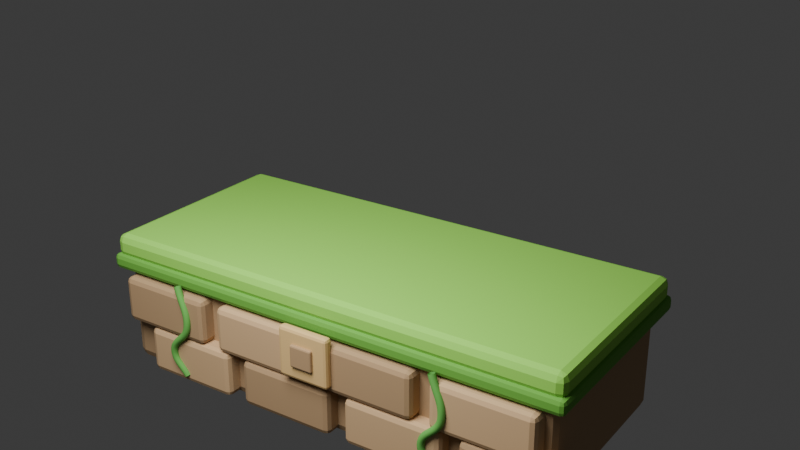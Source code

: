 # Source: plataforma_tropical_prototipo.blend  (saved by Blender 5.2.45; exported with 4.5.12 LTS)
import bpy
from mathutils import Matrix  # noqa: F401  (used for matrix-valued properties, if any)

bpy.ops.wm.read_factory_settings(use_empty=True)
scene = bpy.context.scene
scene.name = 'Scene'

# ---- collections
col_collection = bpy.data.collections.new('Collection'); scene.collection.children.link(col_collection)

# ---- materials (node trees are filled in below, after node groups)
mat_piedra_calida = bpy.data.materials.new('Piedra calida')
mat_piedra_calida.diffuse_color = (0.42, 0.27, 0.14, 1.0)
mat_piedra_calida.roughness = 0.8
mat_cesped_tropical = bpy.data.materials.new('Cesped tropical')
mat_cesped_tropical.diffuse_color = (0.28, 0.68, 0.08, 1.0)
mat_cesped_tropical.roughness = 0.8
mat_borde_de_cesped = bpy.data.materials.new('Borde de cesped')
mat_borde_de_cesped.diffuse_color = (0.12, 0.38, 0.04, 1.0)
mat_borde_de_cesped.roughness = 0.8
mat_piedra_iluminada = bpy.data.materials.new('Piedra iluminada')
mat_piedra_iluminada.diffuse_color = (0.58, 0.38, 0.2, 1.0)
mat_piedra_iluminada.roughness = 0.8
mat_relieve_antiguo = bpy.data.materials.new('Relieve antiguo')
mat_relieve_antiguo.diffuse_color = (0.72, 0.48, 0.2, 1.0)
mat_relieve_antiguo.roughness = 0.6
mat_lianas = bpy.data.materials.new('Lianas')
mat_lianas.diffuse_color = (0.12, 0.42, 0.07, 1.0)
mat_lianas.roughness = 0.8

# ---- material node trees
mat_piedra_calida.use_nodes = True; mat_piedra_calida.node_tree.nodes.clear()
_N = mat_piedra_calida.node_tree.nodes; _L = mat_piedra_calida.node_tree.links
n0 = _N.new('ShaderNodeBsdfPrincipled'); n0.name = 'Principled BSDF'; n0.location = (-200, 100)
n0.inputs[0].default_value = (0.42, 0.27, 0.14, 1.0)
n0.inputs[2].default_value = 0.8
n0.inputs[10].default_value = 0.005
n1 = _N.new('ShaderNodeOutputMaterial'); n1.name = 'Material Output'; n1.location = (200, 100)
_L.new(n0.outputs[0], n1.inputs[0])
n1.is_active_output = True
mat_cesped_tropical.use_nodes = True; mat_cesped_tropical.node_tree.nodes.clear()
_N = mat_cesped_tropical.node_tree.nodes; _L = mat_cesped_tropical.node_tree.links
n0 = _N.new('ShaderNodeBsdfPrincipled'); n0.name = 'Principled BSDF'; n0.location = (-200, 100)
n0.inputs[0].default_value = (0.28, 0.68, 0.08, 1.0)
n0.inputs[2].default_value = 0.8
n0.inputs[10].default_value = 0.005
n1 = _N.new('ShaderNodeOutputMaterial'); n1.name = 'Material Output'; n1.location = (200, 100)
_L.new(n0.outputs[0], n1.inputs[0])
n1.is_active_output = True
mat_borde_de_cesped.use_nodes = True; mat_borde_de_cesped.node_tree.nodes.clear()
_N = mat_borde_de_cesped.node_tree.nodes; _L = mat_borde_de_cesped.node_tree.links
n0 = _N.new('ShaderNodeBsdfPrincipled'); n0.name = 'Principled BSDF'; n0.location = (-200, 100)
n0.inputs[0].default_value = (0.12, 0.38, 0.04, 1.0)
n0.inputs[2].default_value = 0.8
n0.inputs[10].default_value = 0.005
n1 = _N.new('ShaderNodeOutputMaterial'); n1.name = 'Material Output'; n1.location = (200, 100)
_L.new(n0.outputs[0], n1.inputs[0])
n1.is_active_output = True
mat_piedra_iluminada.use_nodes = True; mat_piedra_iluminada.node_tree.nodes.clear()
_N = mat_piedra_iluminada.node_tree.nodes; _L = mat_piedra_iluminada.node_tree.links
n0 = _N.new('ShaderNodeBsdfPrincipled'); n0.name = 'Principled BSDF'; n0.location = (-200, 100)
n0.inputs[0].default_value = (0.58, 0.38, 0.2, 1.0)
n0.inputs[2].default_value = 0.8
n0.inputs[10].default_value = 0.005
n1 = _N.new('ShaderNodeOutputMaterial'); n1.name = 'Material Output'; n1.location = (200, 100)
_L.new(n0.outputs[0], n1.inputs[0])
n1.is_active_output = True
mat_relieve_antiguo.use_nodes = True; mat_relieve_antiguo.node_tree.nodes.clear()
_N = mat_relieve_antiguo.node_tree.nodes; _L = mat_relieve_antiguo.node_tree.links
n0 = _N.new('ShaderNodeBsdfPrincipled'); n0.name = 'Principled BSDF'; n0.location = (-200, 100)
n0.inputs[0].default_value = (0.72, 0.48, 0.2, 1.0)
n0.inputs[2].default_value = 0.6
n0.inputs[10].default_value = 0.005
n1 = _N.new('ShaderNodeOutputMaterial'); n1.name = 'Material Output'; n1.location = (200, 100)
_L.new(n0.outputs[0], n1.inputs[0])
n1.is_active_output = True
mat_lianas.use_nodes = True; mat_lianas.node_tree.nodes.clear()
_N = mat_lianas.node_tree.nodes; _L = mat_lianas.node_tree.links
n0 = _N.new('ShaderNodeBsdfPrincipled'); n0.name = 'Principled BSDF'; n0.location = (-200, 100)
n0.inputs[0].default_value = (0.12, 0.42, 0.07, 1.0)
n0.inputs[2].default_value = 0.8
n0.inputs[10].default_value = 0.005
n1 = _N.new('ShaderNodeOutputMaterial'); n1.name = 'Material Output'; n1.location = (200, 100)
_L.new(n0.outputs[0], n1.inputs[0])
n1.is_active_output = True

# ---- world
world_world = bpy.data.worlds.new('World'); scene.world = world_world
world_world.use_nodes = True; world_world.node_tree.nodes.clear()
_N = world_world.node_tree.nodes; _L = world_world.node_tree.links
n0 = _N.new('ShaderNodeOutputWorld'); n0.name = 'World Output'; n0.location = (200, 100)
n1 = _N.new('ShaderNodeBackground'); n1.name = 'Background'; n1.location = (-200, 100)
n1.inputs[0].default_value = (0.05088, 0.05088, 0.05088, 1.0)
_L.new(n1.outputs[0], n0.inputs[0])
n0.is_active_output = True
world_world.color = (0.025, 0.08, 0.1)
world_world.sun_shadow_jitter_overblur = 0.0

# ---- cameras
cam_camera_001 = bpy.data.cameras.new('Camera.001')

# ---- lights
light_area = bpy.data.lights.new('Area', 'AREA')
light_area.energy = 900.0
light_area.shape = 'DISK'
light_area.size = 5.0
light_area.size_y = 1.0

# ---- meshes
me_cube_001 = bpy.data.meshes.new('Cube.001')
me_cube_001.from_pydata([(-3.0, -1.3, -0.75), (-3.0, -1.3, 0.75), (-3.0, 1.3, -0.75), (-3.0, 1.3, 0.75), (3.0, -1.3, -0.75), (3.0, -1.3, 0.75), (3.0, 1.3, -0.75), (3.0, 1.3, 0.75)], [], [(0, 1, 3, 2), (2, 3, 7, 6), (6, 7, 5, 4), (4, 5, 1, 0), (2, 6, 4, 0), (7, 3, 1, 5)])
_uv = me_cube_001.uv_layers.new(name='UVMap')
_uv.uv.foreach_set('vector', [0.375, 0.0, 0.625, 0.0, 0.625, 0.25, 0.375, 0.25, 0.375, 0.25, 0.625, 0.25, 0.625, 0.5, 0.375, 0.5, 0.375, 0.5, 0.625, 0.5, 0.625, 0.75, 0.375, 0.75, 0.375, 0.75, 0.625, 0.75, 0.625, 1.0, 0.375, 1.0, 0.125, 0.5, 0.375, 0.5, 0.375, 0.75, 0.125, 0.75, 0.625, 0.5, 0.875, 0.5, 0.875, 0.75, 0.625, 0.75])
me_cube_001.materials.append(mat_piedra_calida)
me_cube_001.update()
me_cube_002 = bpy.data.meshes.new('Cube.002')
me_cube_002.from_pydata([(-3.12, -1.38, -0.16), (-3.12, -1.38, 0.16), (-3.12, 1.38, -0.16), (-3.12, 1.38, 0.16), (3.12, -1.38, -0.16), (3.12, -1.38, 0.16), (3.12, 1.38, -0.16), (3.12, 1.38, 0.16)], [], [(0, 1, 3, 2), (2, 3, 7, 6), (6, 7, 5, 4), (4, 5, 1, 0), (2, 6, 4, 0), (7, 3, 1, 5)])
_uv = me_cube_002.uv_layers.new(name='UVMap')
_uv.uv.foreach_set('vector', [0.375, 0.0, 0.625, 0.0, 0.625, 0.25, 0.375, 0.25, 0.375, 0.25, 0.625, 0.25, 0.625, 0.5, 0.375, 0.5, 0.375, 0.5, 0.625, 0.5, 0.625, 0.75, 0.375, 0.75, 0.375, 0.75, 0.625, 0.75, 0.625, 1.0, 0.375, 1.0, 0.125, 0.5, 0.375, 0.5, 0.375, 0.75, 0.125, 0.75, 0.625, 0.5, 0.875, 0.5, 0.875, 0.75, 0.625, 0.75])
me_cube_002.materials.append(mat_cesped_tropical)
me_cube_002.update()
me_cube_003 = bpy.data.meshes.new('Cube.003')
me_cube_003.from_pydata([(-3.15, -1.42, -0.1), (-3.15, -1.42, 0.1), (-3.15, 1.42, -0.1), (-3.15, 1.42, 0.1), (3.15, -1.42, -0.1), (3.15, -1.42, 0.1), (3.15, 1.42, -0.1), (3.15, 1.42, 0.1)], [], [(0, 1, 3, 2), (2, 3, 7, 6), (6, 7, 5, 4), (4, 5, 1, 0), (2, 6, 4, 0), (7, 3, 1, 5)])
_uv = me_cube_003.uv_layers.new(name='UVMap')
_uv.uv.foreach_set('vector', [0.375, 0.0, 0.625, 0.0, 0.625, 0.25, 0.375, 0.25, 0.375, 0.25, 0.625, 0.25, 0.625, 0.5, 0.375, 0.5, 0.375, 0.5, 0.625, 0.5, 0.625, 0.75, 0.375, 0.75, 0.375, 0.75, 0.625, 0.75, 0.625, 1.0, 0.375, 1.0, 0.125, 0.5, 0.375, 0.5, 0.375, 0.75, 0.125, 0.75, 0.625, 0.5, 0.875, 0.5, 0.875, 0.75, 0.625, 0.75])
me_cube_003.materials.append(mat_borde_de_cesped)
me_cube_003.update()
me_cube_004 = bpy.data.meshes.new('Cube.004')
me_cube_004.from_pydata([(-0.64, -0.16, -0.3), (-0.64, -0.16, 0.3), (-0.64, 0.16, -0.3), (-0.64, 0.16, 0.3), (0.64, -0.16, -0.3), (0.64, -0.16, 0.3), (0.64, 0.16, -0.3), (0.64, 0.16, 0.3)], [], [(0, 1, 3, 2), (2, 3, 7, 6), (6, 7, 5, 4), (4, 5, 1, 0), (2, 6, 4, 0), (7, 3, 1, 5)])
_uv = me_cube_004.uv_layers.new(name='UVMap')
_uv.uv.foreach_set('vector', [0.375, 0.0, 0.625, 0.0, 0.625, 0.25, 0.375, 0.25, 0.375, 0.25, 0.625, 0.25, 0.625, 0.5, 0.375, 0.5, 0.375, 0.5, 0.625, 0.5, 0.625, 0.75, 0.375, 0.75, 0.375, 0.75, 0.625, 0.75, 0.625, 1.0, 0.375, 1.0, 0.125, 0.5, 0.375, 0.5, 0.375, 0.75, 0.125, 0.75, 0.625, 0.5, 0.875, 0.5, 0.875, 0.75, 0.625, 0.75])
me_cube_004.materials.append(mat_piedra_calida)
me_cube_004.update()
me_cube_005 = bpy.data.meshes.new('Cube.005')
me_cube_005.from_pydata([(-0.64, -0.16, -0.3), (-0.64, -0.16, 0.3), (-0.64, 0.16, -0.3), (-0.64, 0.16, 0.3), (0.64, -0.16, -0.3), (0.64, -0.16, 0.3), (0.64, 0.16, -0.3), (0.64, 0.16, 0.3)], [], [(0, 1, 3, 2), (2, 3, 7, 6), (6, 7, 5, 4), (4, 5, 1, 0), (2, 6, 4, 0), (7, 3, 1, 5)])
_uv = me_cube_005.uv_layers.new(name='UVMap')
_uv.uv.foreach_set('vector', [0.375, 0.0, 0.625, 0.0, 0.625, 0.25, 0.375, 0.25, 0.375, 0.25, 0.625, 0.25, 0.625, 0.5, 0.375, 0.5, 0.375, 0.5, 0.625, 0.5, 0.625, 0.75, 0.375, 0.75, 0.375, 0.75, 0.625, 0.75, 0.625, 1.0, 0.375, 1.0, 0.125, 0.5, 0.375, 0.5, 0.375, 0.75, 0.125, 0.75, 0.625, 0.5, 0.875, 0.5, 0.875, 0.75, 0.625, 0.75])
me_cube_005.materials.append(mat_piedra_iluminada)
me_cube_005.update()
me_cube_006 = bpy.data.meshes.new('Cube.006')
me_cube_006.from_pydata([(-0.64, -0.16, -0.3), (-0.64, -0.16, 0.3), (-0.64, 0.16, -0.3), (-0.64, 0.16, 0.3), (0.64, -0.16, -0.3), (0.64, -0.16, 0.3), (0.64, 0.16, -0.3), (0.64, 0.16, 0.3)], [], [(0, 1, 3, 2), (2, 3, 7, 6), (6, 7, 5, 4), (4, 5, 1, 0), (2, 6, 4, 0), (7, 3, 1, 5)])
_uv = me_cube_006.uv_layers.new(name='UVMap')
_uv.uv.foreach_set('vector', [0.375, 0.0, 0.625, 0.0, 0.625, 0.25, 0.375, 0.25, 0.375, 0.25, 0.625, 0.25, 0.625, 0.5, 0.375, 0.5, 0.375, 0.5, 0.625, 0.5, 0.625, 0.75, 0.375, 0.75, 0.375, 0.75, 0.625, 0.75, 0.625, 1.0, 0.375, 1.0, 0.125, 0.5, 0.375, 0.5, 0.375, 0.75, 0.125, 0.75, 0.625, 0.5, 0.875, 0.5, 0.875, 0.75, 0.625, 0.75])
me_cube_006.materials.append(mat_piedra_calida)
me_cube_006.update()
me_cube_007 = bpy.data.meshes.new('Cube.007')
me_cube_007.from_pydata([(-0.64, -0.16, -0.3), (-0.64, -0.16, 0.3), (-0.64, 0.16, -0.3), (-0.64, 0.16, 0.3), (0.64, -0.16, -0.3), (0.64, -0.16, 0.3), (0.64, 0.16, -0.3), (0.64, 0.16, 0.3)], [], [(0, 1, 3, 2), (2, 3, 7, 6), (6, 7, 5, 4), (4, 5, 1, 0), (2, 6, 4, 0), (7, 3, 1, 5)])
_uv = me_cube_007.uv_layers.new(name='UVMap')
_uv.uv.foreach_set('vector', [0.375, 0.0, 0.625, 0.0, 0.625, 0.25, 0.375, 0.25, 0.375, 0.25, 0.625, 0.25, 0.625, 0.5, 0.375, 0.5, 0.375, 0.5, 0.625, 0.5, 0.625, 0.75, 0.375, 0.75, 0.375, 0.75, 0.625, 0.75, 0.625, 1.0, 0.375, 1.0, 0.125, 0.5, 0.375, 0.5, 0.375, 0.75, 0.125, 0.75, 0.625, 0.5, 0.875, 0.5, 0.875, 0.75, 0.625, 0.75])
me_cube_007.materials.append(mat_piedra_iluminada)
me_cube_007.update()
me_cube_008 = bpy.data.meshes.new('Cube.008')
me_cube_008.from_pydata([(-0.64, -0.16, -0.3), (-0.64, -0.16, 0.3), (-0.64, 0.16, -0.3), (-0.64, 0.16, 0.3), (0.64, -0.16, -0.3), (0.64, -0.16, 0.3), (0.64, 0.16, -0.3), (0.64, 0.16, 0.3)], [], [(0, 1, 3, 2), (2, 3, 7, 6), (6, 7, 5, 4), (4, 5, 1, 0), (2, 6, 4, 0), (7, 3, 1, 5)])
_uv = me_cube_008.uv_layers.new(name='UVMap')
_uv.uv.foreach_set('vector', [0.375, 0.0, 0.625, 0.0, 0.625, 0.25, 0.375, 0.25, 0.375, 0.25, 0.625, 0.25, 0.625, 0.5, 0.375, 0.5, 0.375, 0.5, 0.625, 0.5, 0.625, 0.75, 0.375, 0.75, 0.375, 0.75, 0.625, 0.75, 0.625, 1.0, 0.375, 1.0, 0.125, 0.5, 0.375, 0.5, 0.375, 0.75, 0.125, 0.75, 0.625, 0.5, 0.875, 0.5, 0.875, 0.75, 0.625, 0.75])
me_cube_008.materials.append(mat_piedra_iluminada)
me_cube_008.update()
me_cube_009 = bpy.data.meshes.new('Cube.009')
me_cube_009.from_pydata([(-0.64, -0.16, -0.3), (-0.64, -0.16, 0.3), (-0.64, 0.16, -0.3), (-0.64, 0.16, 0.3), (0.64, -0.16, -0.3), (0.64, -0.16, 0.3), (0.64, 0.16, -0.3), (0.64, 0.16, 0.3)], [], [(0, 1, 3, 2), (2, 3, 7, 6), (6, 7, 5, 4), (4, 5, 1, 0), (2, 6, 4, 0), (7, 3, 1, 5)])
_uv = me_cube_009.uv_layers.new(name='UVMap')
_uv.uv.foreach_set('vector', [0.375, 0.0, 0.625, 0.0, 0.625, 0.25, 0.375, 0.25, 0.375, 0.25, 0.625, 0.25, 0.625, 0.5, 0.375, 0.5, 0.375, 0.5, 0.625, 0.5, 0.625, 0.75, 0.375, 0.75, 0.375, 0.75, 0.625, 0.75, 0.625, 1.0, 0.375, 1.0, 0.125, 0.5, 0.375, 0.5, 0.375, 0.75, 0.125, 0.75, 0.625, 0.5, 0.875, 0.5, 0.875, 0.75, 0.625, 0.75])
me_cube_009.materials.append(mat_piedra_calida)
me_cube_009.update()
me_cube_010 = bpy.data.meshes.new('Cube.010')
me_cube_010.from_pydata([(-0.64, -0.16, -0.3), (-0.64, -0.16, 0.3), (-0.64, 0.16, -0.3), (-0.64, 0.16, 0.3), (0.64, -0.16, -0.3), (0.64, -0.16, 0.3), (0.64, 0.16, -0.3), (0.64, 0.16, 0.3)], [], [(0, 1, 3, 2), (2, 3, 7, 6), (6, 7, 5, 4), (4, 5, 1, 0), (2, 6, 4, 0), (7, 3, 1, 5)])
_uv = me_cube_010.uv_layers.new(name='UVMap')
_uv.uv.foreach_set('vector', [0.375, 0.0, 0.625, 0.0, 0.625, 0.25, 0.375, 0.25, 0.375, 0.25, 0.625, 0.25, 0.625, 0.5, 0.375, 0.5, 0.375, 0.5, 0.625, 0.5, 0.625, 0.75, 0.375, 0.75, 0.375, 0.75, 0.625, 0.75, 0.625, 1.0, 0.375, 1.0, 0.125, 0.5, 0.375, 0.5, 0.375, 0.75, 0.125, 0.75, 0.625, 0.5, 0.875, 0.5, 0.875, 0.75, 0.625, 0.75])
me_cube_010.materials.append(mat_piedra_iluminada)
me_cube_010.update()
me_cube_011 = bpy.data.meshes.new('Cube.011')
me_cube_011.from_pydata([(-0.64, -0.16, -0.3), (-0.64, -0.16, 0.3), (-0.64, 0.16, -0.3), (-0.64, 0.16, 0.3), (0.64, -0.16, -0.3), (0.64, -0.16, 0.3), (0.64, 0.16, -0.3), (0.64, 0.16, 0.3)], [], [(0, 1, 3, 2), (2, 3, 7, 6), (6, 7, 5, 4), (4, 5, 1, 0), (2, 6, 4, 0), (7, 3, 1, 5)])
_uv = me_cube_011.uv_layers.new(name='UVMap')
_uv.uv.foreach_set('vector', [0.375, 0.0, 0.625, 0.0, 0.625, 0.25, 0.375, 0.25, 0.375, 0.25, 0.625, 0.25, 0.625, 0.5, 0.375, 0.5, 0.375, 0.5, 0.625, 0.5, 0.625, 0.75, 0.375, 0.75, 0.375, 0.75, 0.625, 0.75, 0.625, 1.0, 0.375, 1.0, 0.125, 0.5, 0.375, 0.5, 0.375, 0.75, 0.125, 0.75, 0.625, 0.5, 0.875, 0.5, 0.875, 0.75, 0.625, 0.75])
me_cube_011.materials.append(mat_piedra_calida)
me_cube_011.update()
me_cube_012 = bpy.data.meshes.new('Cube.012')
me_cube_012.from_pydata([(-0.34, -0.06, -0.32), (-0.34, -0.06, 0.32), (-0.34, 0.06, -0.32), (-0.34, 0.06, 0.32), (0.34, -0.06, -0.32), (0.34, -0.06, 0.32), (0.34, 0.06, -0.32), (0.34, 0.06, 0.32)], [], [(0, 1, 3, 2), (2, 3, 7, 6), (6, 7, 5, 4), (4, 5, 1, 0), (2, 6, 4, 0), (7, 3, 1, 5)])
_uv = me_cube_012.uv_layers.new(name='UVMap')
_uv.uv.foreach_set('vector', [0.375, 0.0, 0.625, 0.0, 0.625, 0.25, 0.375, 0.25, 0.375, 0.25, 0.625, 0.25, 0.625, 0.5, 0.375, 0.5, 0.375, 0.5, 0.625, 0.5, 0.625, 0.75, 0.375, 0.75, 0.375, 0.75, 0.625, 0.75, 0.625, 1.0, 0.375, 1.0, 0.125, 0.5, 0.375, 0.5, 0.375, 0.75, 0.125, 0.75, 0.625, 0.5, 0.875, 0.5, 0.875, 0.75, 0.625, 0.75])
me_cube_012.materials.append(mat_relieve_antiguo)
me_cube_012.update()
me_cube_013 = bpy.data.meshes.new('Cube.013')
me_cube_013.from_pydata([(-0.15, -0.03, -0.14), (-0.15, -0.03, 0.14), (-0.15, 0.03, -0.14), (-0.15, 0.03, 0.14), (0.15, -0.03, -0.14), (0.15, -0.03, 0.14), (0.15, 0.03, -0.14), (0.15, 0.03, 0.14)], [], [(0, 1, 3, 2), (2, 3, 7, 6), (6, 7, 5, 4), (4, 5, 1, 0), (2, 6, 4, 0), (7, 3, 1, 5)])
_uv = me_cube_013.uv_layers.new(name='UVMap')
_uv.uv.foreach_set('vector', [0.375, 0.0, 0.625, 0.0, 0.625, 0.25, 0.375, 0.25, 0.375, 0.25, 0.625, 0.25, 0.625, 0.5, 0.375, 0.5, 0.375, 0.5, 0.625, 0.5, 0.625, 0.75, 0.375, 0.75, 0.375, 0.75, 0.625, 0.75, 0.625, 1.0, 0.375, 1.0, 0.125, 0.5, 0.375, 0.5, 0.375, 0.75, 0.125, 0.75, 0.625, 0.5, 0.875, 0.5, 0.875, 0.75, 0.625, 0.75])
me_cube_013.materials.append(mat_piedra_calida)
me_cube_013.update()

# ---- curves / text
cu_liana__2_0 = bpy.data.curves.new('Liana_-2.0', 'CURVE')
cu_liana__2_0.dimensions = '3D'
_sp = cu_liana__2_0.splines.new('BEZIER'); _sp.bezier_points.add(3)
_sp.bezier_points.foreach_set('co', [-2.0, -1.48, 0.05, -1.85, -1.52, -0.45, -2.1, -1.52, -0.85, -1.92, -1.5, -1.15])
_sp.bezier_points.foreach_set('handle_left', [-2.059, -1.464, 0.2452, -1.823, -1.511, -0.2476, -2.098, -1.526, -0.666, -1.99, -1.508, -1.033])
_sp.bezier_points.foreach_set('handle_right', [-1.941, -1.496, -0.1452, -1.875, -1.528, -0.6323, -2.101, -1.515, -0.9867, -1.85, -1.492, -1.267])
for _p, _l, _r in zip(_sp.bezier_points, ['AUTO', 'AUTO', 'AUTO', 'AUTO'], ['AUTO', 'AUTO', 'AUTO', 'AUTO']): _p.handle_left_type = _l; _p.handle_right_type = _r
cu_liana__2_0.materials.append(mat_lianas)
cu_liana__2_0.bevel_resolution = 3
cu_liana__2_0.bevel_depth = 0.045
cu_liana__2_0.fill_mode = 'FULL'
cu_liana_1_65 = bpy.data.curves.new('Liana_1.65', 'CURVE')
cu_liana_1_65.dimensions = '3D'
_sp = cu_liana_1_65.splines.new('BEZIER'); _sp.bezier_points.add(3)
_sp.bezier_points.foreach_set('co', [1.65, -1.48, 0.05, 1.8, -1.52, -0.45, 1.55, -1.52, -0.85, 1.73, -1.5, -1.15])
_sp.bezier_points.foreach_set('handle_left', [1.591, -1.464, 0.2452, 1.827, -1.511, -0.2476, 1.552, -1.526, -0.666, 1.66, -1.508, -1.033])
_sp.bezier_points.foreach_set('handle_right', [1.709, -1.496, -0.1452, 1.775, -1.528, -0.6323, 1.549, -1.515, -0.9867, 1.8, -1.492, -1.267])
for _p, _l, _r in zip(_sp.bezier_points, ['AUTO', 'AUTO', 'AUTO', 'AUTO'], ['AUTO', 'AUTO', 'AUTO', 'AUTO']): _p.handle_left_type = _l; _p.handle_right_type = _r
cu_liana_1_65.materials.append(mat_lianas)
cu_liana_1_65.bevel_resolution = 3
cu_liana_1_65.bevel_depth = 0.045
cu_liana_1_65.fill_mode = 'FULL'

# ---- objects
ob_plataforma_piedra_base = bpy.data.objects.new('Plataforma_Piedra_Base', me_cube_001)
ob_plataforma_cesped_superior = bpy.data.objects.new('Plataforma_Cesped_Superior', me_cube_002)
ob_plataforma_borde_cesped = bpy.data.objects.new('Plataforma_Borde_Cesped', me_cube_003)
ob_bloque_frontal_0_0 = bpy.data.objects.new('Bloque_Frontal_0_0', me_cube_004)
ob_bloque_frontal_0_1 = bpy.data.objects.new('Bloque_Frontal_0_1', me_cube_005)
ob_bloque_frontal_0_2 = bpy.data.objects.new('Bloque_Frontal_0_2', me_cube_006)
ob_bloque_frontal_0_3 = bpy.data.objects.new('Bloque_Frontal_0_3', me_cube_007)
ob_bloque_frontal_1_0 = bpy.data.objects.new('Bloque_Frontal_1_0', me_cube_008)
ob_bloque_frontal_1_1 = bpy.data.objects.new('Bloque_Frontal_1_1', me_cube_009)
ob_bloque_frontal_1_2 = bpy.data.objects.new('Bloque_Frontal_1_2', me_cube_010)
ob_bloque_frontal_1_3 = bpy.data.objects.new('Bloque_Frontal_1_3', me_cube_011)
ob_relieve_central = bpy.data.objects.new('Relieve_Central', me_cube_012)
ob_relieve_central_interior = bpy.data.objects.new('Relieve_Central_Interior', me_cube_013)
ob_liana__2_0 = bpy.data.objects.new('Liana_-2.0', cu_liana__2_0)
ob_liana_1_65 = bpy.data.objects.new('Liana_1.65', cu_liana_1_65)
ob_luz_suave = bpy.data.objects.new('Luz_Suave', light_area)
ob_camara_parallax_referencia = bpy.data.objects.new('Camara_Parallax_Referencia', cam_camera_001)

# ---- transforms, parenting, visibility, modifiers, constraints
ob_plataforma_piedra_base.location = (0.0, 0.0, -0.55)
_m = ob_plataforma_piedra_base.modifiers.new('Bordes suaves', 'BEVEL')
_m.width = 0.12
_m.width_pct = 0.12
_m.segments = 2
ob_plataforma_cesped_superior.location = (0.0, 0.0, 0.28)
_m = ob_plataforma_cesped_superior.modifiers.new('Bordes suaves', 'BEVEL')
_m.segments = 2
ob_plataforma_borde_cesped.location = (0.0, 0.0, 0.08)
_m = ob_plataforma_borde_cesped.modifiers.new('Bordes suaves', 'BEVEL')
_m.width = 0.06
_m.width_pct = 0.06
_m.segments = 2
ob_bloque_frontal_0_0.location = (-2.25, -1.34, -0.35)
_m = ob_bloque_frontal_0_0.modifiers.new('Bordes suaves', 'BEVEL')
_m.width = 0.07
_m.width_pct = 0.07
_m.segments = 2
ob_bloque_frontal_0_1.location = (-0.75, -1.34, -0.35)
_m = ob_bloque_frontal_0_1.modifiers.new('Bordes suaves', 'BEVEL')
_m.width = 0.07
_m.width_pct = 0.07
_m.segments = 2
ob_bloque_frontal_0_2.location = (0.75, -1.34, -0.35)
_m = ob_bloque_frontal_0_2.modifiers.new('Bordes suaves', 'BEVEL')
_m.width = 0.07
_m.width_pct = 0.07
_m.segments = 2
ob_bloque_frontal_0_3.location = (2.25, -1.34, -0.35)
_m = ob_bloque_frontal_0_3.modifiers.new('Bordes suaves', 'BEVEL')
_m.width = 0.07
_m.width_pct = 0.07
_m.segments = 2
ob_bloque_frontal_1_0.location = (-1.87, -1.34, -0.95)
_m = ob_bloque_frontal_1_0.modifiers.new('Bordes suaves', 'BEVEL')
_m.width = 0.07
_m.width_pct = 0.07
_m.segments = 2
ob_bloque_frontal_1_1.location = (-0.37, -1.34, -0.95)
_m = ob_bloque_frontal_1_1.modifiers.new('Bordes suaves', 'BEVEL')
_m.width = 0.07
_m.width_pct = 0.07
_m.segments = 2
ob_bloque_frontal_1_2.location = (1.13, -1.34, -0.95)
_m = ob_bloque_frontal_1_2.modifiers.new('Bordes suaves', 'BEVEL')
_m.width = 0.07
_m.width_pct = 0.07
_m.segments = 2
ob_bloque_frontal_1_3.location = (2.63, -1.34, -0.95)
_m = ob_bloque_frontal_1_3.modifiers.new('Bordes suaves', 'BEVEL')
_m.width = 0.07
_m.width_pct = 0.07
_m.segments = 2
ob_relieve_central.location = (0.0, -1.53, -0.25)
_m = ob_relieve_central.modifiers.new('Bordes suaves', 'BEVEL')
_m.width = 0.04
_m.width_pct = 0.04
_m.segments = 2
ob_relieve_central_interior.location = (0.0, -1.6, -0.25)
_m = ob_relieve_central_interior.modifiers.new('Bordes suaves', 'BEVEL')
_m.width = 0.02
_m.width_pct = 0.02
_m.segments = 2
ob_liana__2_0.location = (0.0, 0.0, 0.0)
ob_liana_1_65.location = (0.0, 0.0, 0.0)
ob_luz_suave.location = (0.0, -5.0, 6.0)
ob_luz_suave.rotation_euler = (0.4363, 0.0, 0.0)
ob_camara_parallax_referencia.location = (7.0, -10.0, 6.0)
ob_camara_parallax_referencia.rotation_euler = (1.169, 0.0, 0.5934)

# ---- collection membership
col_collection.objects.link(ob_plataforma_piedra_base)
col_collection.objects.link(ob_plataforma_cesped_superior)
col_collection.objects.link(ob_plataforma_borde_cesped)
col_collection.objects.link(ob_bloque_frontal_0_0)
col_collection.objects.link(ob_bloque_frontal_0_1)
col_collection.objects.link(ob_bloque_frontal_0_2)
col_collection.objects.link(ob_bloque_frontal_0_3)
col_collection.objects.link(ob_bloque_frontal_1_0)
col_collection.objects.link(ob_bloque_frontal_1_1)
col_collection.objects.link(ob_bloque_frontal_1_2)
col_collection.objects.link(ob_bloque_frontal_1_3)
col_collection.objects.link(ob_relieve_central)
col_collection.objects.link(ob_relieve_central_interior)
col_collection.objects.link(ob_liana__2_0)
col_collection.objects.link(ob_liana_1_65)
col_collection.objects.link(ob_luz_suave)
col_collection.objects.link(ob_camara_parallax_referencia)

# ---- scene / render settings (as saved in the file)
scene.camera = ob_camara_parallax_referencia
scene.frame_start = 1; scene.frame_end = 250; scene.frame_set(1)
scene.render.engine = 'BLENDER_EEVEE_NEXT'
scene.render.resolution_x = 1024
scene.render.resolution_y = 576
scene.render.bake_bias = 0.0
scene.render.bake_samples = 0
scene.render.compositor_device = 'GPU'
scene.eevee.use_volume_custom_range = False
scene.eevee.fast_gi_thickness_near = 0.1
scene.eevee.fast_gi_thickness_far = 0.0
scene.eevee.ray_tracing_options.screen_trace_thickness = 0.1
bpy.context.view_layer.update()
